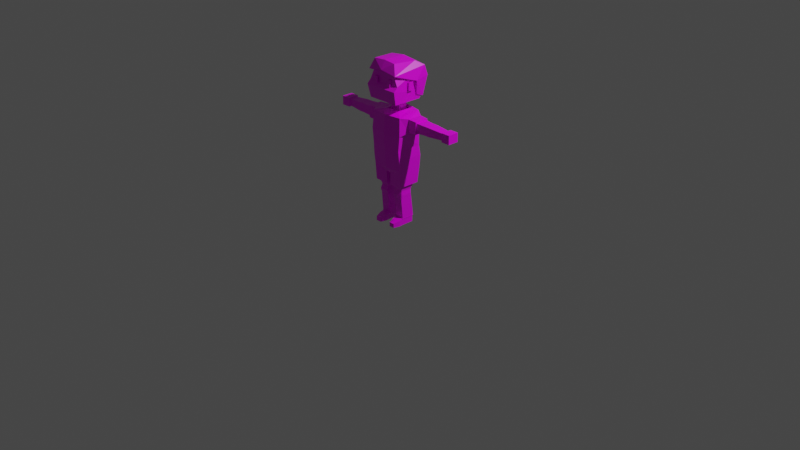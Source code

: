 # Source: low_poly_6.blend  (saved by Blender 2.92.15; exported with 4.5.12 LTS)
import bpy
from mathutils import Matrix  # noqa: F401  (used for matrix-valued properties, if any)

bpy.ops.wm.read_factory_settings(use_empty=True)
scene = bpy.context.scene
scene.name = 'Scene'

# ---- collections
col_collection = bpy.data.collections.new('Collection'); scene.collection.children.link(col_collection)

# ---- images (referenced by path relative to the original .blend; pixels are not part of the script)
import os
ASSET_DIR = os.environ.get("B2B_ASSET_DIR", "")  # directory of the original .blend (textures are referenced by path, not embedded)
HERE = os.path.dirname(os.path.abspath(__file__))  # packed textures are extracted next to this script under _unpacked/

def load_image(name, relpath, width, height, colorspace="sRGB"):
    """Load a texture the original file referenced (path relative to the .blend, or extracted next to this script)."""
    p = next((c for c in (os.path.join(HERE, relpath), os.path.join(ASSET_DIR, relpath)) if relpath and os.path.exists(c)), "")
    if p:
        img = bpy.data.images.load(p, check_existing=True)
        img.name = name
    else:  # same state as the original file: an image datablock whose file is absent (Cycles renders it pink)
        img = bpy.data.images.new(name, width, height)
        img.source = "FILE"
        img.filepath = "//" + (relpath or name)
    img.colorspace_settings.name = colorspace
    return img
img_imphenziapalette01_png = load_image('ImphenziaPalette01.png', 'ImphenziaPalette01.png', 1024, 1024, 'sRGB')

# ---- materials (node trees are filled in below, after node groups)
mat_material = bpy.data.materials.new('Material')
mat_material.alpha_threshold = 0.0
mat_material.use_transparent_shadow = False
mat_material.line_color = (0.0, 0.0, 0.0, 1.0)
mat_material_001 = bpy.data.materials.new('Material.001')
mat_material_001.alpha_threshold = 0.0
mat_material_001.use_transparent_shadow = False
mat_material_001.line_color = (0.0, 0.0, 0.0, 1.0)

# ---- material node trees
mat_material.use_nodes = True; mat_material.node_tree.nodes.clear()
_N = mat_material.node_tree.nodes; _L = mat_material.node_tree.links
n0 = _N.new('ShaderNodeOutputMaterial'); n0.name = 'Material Output'; n0.location = (300, 300)
n1 = _N.new('ShaderNodeBsdfPrincipled'); n1.name = 'Principled BSDF'; n1.location = (10, 300)
n1.distribution = 'GGX'
n1.subsurface_method = 'BURLEY'
n1.inputs[2].default_value = 0.4
n1.inputs[3].default_value = 1.45
n1.inputs[27].default_value = (0.0, 0.0, 0.0, 1.0)
n1.inputs[28].default_value = 1.0
_L.new(n1.outputs[0], n0.inputs[0])
n0.is_active_output = True
mat_material_001.use_nodes = True; mat_material_001.node_tree.nodes.clear()
_N = mat_material_001.node_tree.nodes; _L = mat_material_001.node_tree.links
n0 = _N.new('ShaderNodeOutputMaterial'); n0.name = 'Material Output'; n0.location = (300, 300)
n1 = _N.new('ShaderNodeBsdfPrincipled'); n1.name = 'Principled BSDF'; n1.location = (10, 300)
n1.distribution = 'GGX'
n1.subsurface_method = 'BURLEY'
n1.inputs[2].default_value = 0.4
n1.inputs[3].default_value = 1.45
n1.inputs[27].default_value = (0.0, 0.0, 0.0, 1.0)
n1.inputs[28].default_value = 1.0
n2 = _N.new('ShaderNodeTexImage'); n2.name = 'Image Texture'; n2.location = (-409, 148)
n2.image = img_imphenziapalette01_png
n2.interpolation = 'Closest'
_L.new(n1.outputs[0], n0.inputs[0])
_L.new(n2.outputs[0], n1.inputs[0])
n0.is_active_output = True

# ---- world
world_world = bpy.data.worlds.new('World'); scene.world = world_world
world_world.use_nodes = True; world_world.node_tree.nodes.clear()
_N = world_world.node_tree.nodes; _L = world_world.node_tree.links
n0 = _N.new('ShaderNodeOutputWorld'); n0.name = 'World Output'; n0.location = (300, 300)
n1 = _N.new('ShaderNodeBackground'); n1.name = 'Background'; n1.location = (10, 300)
n1.inputs[0].default_value = (0.05088, 0.05088, 0.05088, 1.0)
_L.new(n1.outputs[0], n0.inputs[0])
n0.is_active_output = True
world_world.color = (0.05088, 0.05088, 0.05088)
world_world.use_sun_shadow = False
world_world.sun_shadow_jitter_overblur = 0.0

# ---- cameras
cam_camera = bpy.data.cameras.new('Camera')
cam_camera.clip_end = 100.0
cam_camera.ortho_scale = 7.314

# ---- lights
light_light = bpy.data.lights.new('Light', 'POINT')
light_light.transmission_factor = 0.0
light_light.energy = 1000.0
light_light.shadow_soft_size = 0.1
light_light.shadow_maximum_resolution = 0.006
light_light.use_absolute_resolution = True

# ---- meshes
me_cube = bpy.data.meshes.new('Cube')
me_cube.from_pydata([], [], [])
_uv = me_cube.uv_layers.new(name='UVMap')
_uv.uv.foreach_set('vector', [])
me_cube.materials.append(mat_material)
me_cube.use_remesh_preserve_volume = False
me_cube.use_remesh_preserve_attributes = False
me_cube.use_mirror_vertex_groups = False
me_cube.update()
me_cube_001 = bpy.data.meshes.new('Cube.001')
me_cube_001.from_pydata([(0.1402, 0.04777, -0.03069), (0.05158, 0.04829, -0.03069), (0.05158, -0.08675, -0.03069), (0.1402, -0.08728, -0.03069), (0.1402, 0.04777, -0.03069), (0.05158, 0.04829, -0.03069), (0.05158, -0.08416, -0.03069), (0.1402, -0.08728, -0.03069), (0.1402, 0.04777, -0.1023), (0.05158, 0.04829, -0.1023), (0.05158, -0.08416, -0.1023), (0.1402, -0.08469, -0.1023), (0.1402, -0.08728, -0.03069), (0.05158, -0.08675, -0.03069), (0.1402, -0.08469, -0.1023), (0.05158, -0.08416, -0.1023), (0.1416, -0.1293, -0.04203), (0.04946, -0.1288, -0.04203), (0.1416, -0.1293, -0.1045), (0.04946, -0.1262, -0.1045), (0.1252, -0.1932, -0.06093), (0.06517, -0.1926, -0.06093), (0.1252, -0.1932, -0.1045), (0.06517, -0.1926, -0.1045), (0.4275, 0.04118, 1.027), (0.4275, -0.07274, 1.027), (0.4275, 0.04118, 0.9364), (0.4275, -0.07274, 0.9364), (0.4553, 0.04118, 1.027), (0.4553, -0.07274, 1.027), (0.4553, 0.04118, 0.9364), (0.4553, -0.07274, 0.9364), (0.4865, 0.04118, 1.027), (0.4865, -0.07274, 1.027), (0.4865, 0.04118, 0.9364), (0.4865, -0.07274, 0.9364), (0.6392, 0.02901, 1.017), (0.6392, -0.06057, 1.017), (0.6392, 0.02901, 0.9461), (0.6392, -0.06057, 0.9461), (0.6531, 0.04257, 1.028), (0.6531, -0.07413, 1.028), (0.6531, 0.04257, 0.9353), (0.6531, -0.07413, 0.9353), (0.7468, 0.04257, 1.028), (0.7468, -0.07413, 1.028), (0.7468, 0.04257, 0.9353), (0.7468, -0.07413, 0.9353), (0.0, 0.04727, 1.088), (0.04983, 0.04727, 1.088), (0.04983, -0.04703, 1.088), (0.0, -0.04703, 1.088), (0.0, 0.04767, 1.148), (0.05019, 0.04767, 1.148), (0.05019, -0.04879, 1.148), (0.0, -0.04879, 1.148), (0.0, 0.09813, 1.202), (0.1767, 0.09813, 1.202), (0.1734, -0.2091, 1.202), (0.0, -0.2091, 1.202), (0.0, 0.1478, 1.284), (0.1852, 0.1459, 1.285), (0.1852, -0.2395, 1.339), (0.0, -0.2395, 1.339), (0.0, 0.04048, 1.304), (0.0, 0.1478, 1.43), (0.1849, -0.1986, 1.381), (0.0, -0.1986, 1.381), (0.0, 0.04048, 1.438), (0.0, 0.115, 1.522), (0.185, 0.113, 1.518), (0.1209, -0.1978, 1.518), (0.0, -0.1978, 1.518), (0.0, 0.04048, 1.522), (0.0, 0.04377, 1.588), (0.1029, 0.04407, 1.59), (0.1029, -0.1275, 1.59), (0.0, -0.1252, 1.588), (0.1745, -0.01395, 1.32), (0.1745, -0.06837, 1.32), (0.1745, -0.01395, 1.402), (0.1745, -0.06715, 1.402), (0.2076, -0.01395, 1.32), (0.2076, -0.06837, 1.32), (0.2076, -0.06715, 1.402), (0.2076, -0.01395, 1.402), (0.1047, -0.2079, 1.365), (0.06807, -0.2079, 1.365), (0.1047, -0.2081, 1.433), (0.06807, -0.2081, 1.433), (0.1047, -0.205, 1.365), (0.06807, -0.205, 1.365), (0.1047, -0.2051, 1.433), (0.06807, -0.2051, 1.433), (0.1047, -0.2205, 1.365), (0.06807, -0.2205, 1.365), (0.1047, -0.2207, 1.433), (0.06807, -0.2207, 1.433), (0.1852, 0.1459, 1.426), (0.3252, -0.07961, 0.9309), (0.3252, -0.07961, 1.033), (0.3252, 0.04805, 1.033), (0.3252, 0.04805, 0.9309), (0.0, 0.1132, 1.094), (0.1625, 0.09966, 1.08), (0.1786, -0.1631, 1.063), (0.0, -0.1876, 1.063), (0.07927, -0.08476, 1.086), (0.1754, 0.1016, 0.8755), (0.1756, 0.09918, 0.7236), (0.1908, -0.1767, 0.8743), (0.175, -0.1762, 0.7248), (0.0, -0.2026, 0.8765), (0.0, -0.1954, 0.7243), (0.0, 0.115, 0.8787), (0.0, 0.1308, 0.7239), (0.229, 0.06568, 1.049), (0.2309, -0.09465, 1.05), (0.2311, 0.06618, 0.916), (0.2339, -0.09456, 0.9156), (0.3266, -0.09144, 1.045), (0.3266, 0.05988, 1.045), (0.0, 0.09077, 1.084), (0.07859, 0.08575, 1.086), (0.0, -0.08807, 1.086), (0.3266, -0.09144, 0.919), (0.3266, 0.05988, 0.919), (0.1735, 0.1121, 0.5047), (0.03107, 0.04875, 0.4456), (0.02573, -0.1452, 0.4573), (0.1739, -0.1579, 0.5058), (0.0, -0.1434, 0.4555), (0.0, 0.08593, 0.4549), (0.0, -0.1729, 0.505), (0.0, 0.1184, 0.5025), (0.1448, 0.05179, -0.03418), (0.04696, 0.05234, -0.03419), (0.04693, -0.09078, -0.03418), (0.1448, -0.09133, -0.03419), (0.0, 0.1204, 0.6125), (0.1781, 0.1175, 0.6135), (0.0, -0.1832, 0.6138), (0.1784, -0.1682, 0.6141), (0.02369, 0.05198, 0.3185), (0.1684, 0.089, 0.325), (0.1693, -0.1461, 0.326), (0.02561, -0.1397, 0.316), (0.1378, 0.02523, 0.2661), (0.05305, 0.02476, 0.2663), (0.05314, -0.09957, 0.2667), (0.1387, -0.1001, 0.2667), (0.04541, -0.1109, 0.3124), (0.1483, 0.05388, 0.3189), (0.1422, 0.0223, 0.2213), (0.04957, 0.02282, 0.2213), (0.05023, -0.1192, 0.2212), (0.1415, -0.1198, 0.2212), (0.1413, 0.02899, 0.1833), (0.05047, 0.02951, 0.1833), (0.05019, -0.1041, 0.1817), (0.1415, -0.1047, 0.1817), (0.1448, 0.05179, -0.03418), (0.04696, 0.05234, -0.03419), (0.04693, -0.09078, -0.03418), (0.1448, -0.09133, -0.03419), (0.04851, -0.08567, -0.02837), (0.1432, -0.0862, -0.02837), (0.1432, 0.05424, -0.02799), (0.04862, 0.05478, -0.028), (0.1489, -0.1155, 0.3197), (0.04402, 0.02722, 0.3143), (0.04937, 0.04713, 1.068), (0.07812, 0.08561, 1.066), (0.0, 0.04713, 1.068), (0.04937, -0.04717, 1.068), (0.0, -0.04717, 1.068), (0.0788, -0.08489, 1.066), (0.0, -0.08821, 1.065), (0.0, 0.09063, 1.064), (0.0, 0.1236, 1.238), (0.1767, 0.1269, 1.246), (0.0, 0.1478, 1.284), (0.1852, 0.09886, 1.285), (0.1804, 0.04659, 1.295), (0.0, 0.1478, 1.43), (0.1902, 0.03253, 1.416), (0.0, -0.1986, 1.521), (0.0, 0.115, 1.522), (0.185, 0.113, 1.518), (0.06026, -0.1978, 1.518), (0.0, -0.1978, 1.518), (0.0, 0.04377, 1.588), (0.1029, 0.04407, 1.59), (0.1029, -0.1275, 1.59), (0.0, -0.1252, 1.588), (0.1852, 0.1459, 1.426), (0.0, 0.1551, 1.22), (0.1551, 0.1244, 1.238), (0.0, 0.1722, 1.275), (0.1858, 0.1345, 1.225), (0.1927, 0.04641, 1.258), (0.0, 0.1687, 1.541), (0.2097, 0.133, 1.537), (0.2234, 0.02014, 1.407), (0.0, -0.1626, 1.466), (0.1776, -0.2213, 1.488), (0.0, 0.2068, 1.436), (0.0, -0.2315, 1.518), (0.1338, -0.1877, 1.596), (0.2099, 0.1725, 1.431), (0.0, 0.05769, 1.603), (0.1582, 0.05512, 1.583), (0.0, -0.186, 1.607)], [], [(99, 100, 120, 125), (0, 3, 7, 4), (7, 6, 13, 12), (2, 1, 5, 6), (3, 2, 6, 7), (1, 0, 4, 5), (9, 8, 11, 10), (5, 4, 8, 9), (4, 7, 11, 8), (6, 5, 9, 10), (14, 12, 16, 18), (11, 7, 12, 14), (6, 10, 15, 13), (10, 11, 14, 15), (17, 19, 23, 21), (15, 14, 18, 19), (13, 15, 19, 17), (12, 13, 17, 16), (20, 21, 23, 22), (16, 17, 21, 20), (18, 16, 20, 22), (19, 18, 22, 23), (1, 2, 137, 136), (100, 99, 27, 25), (124, 107, 176, 177), (100, 101, 121, 120), (27, 26, 30, 31), (101, 100, 25, 24), (99, 102, 26, 27), (102, 101, 24, 26), (29, 31, 35, 33), (26, 24, 28, 30), (25, 27, 31, 29), (24, 25, 29, 28), (33, 35, 39, 37), (28, 29, 33, 32), (31, 30, 34, 35), (30, 28, 32, 34), (39, 38, 42, 43), (32, 33, 37, 36), (35, 34, 38, 39), (34, 32, 36, 38), (41, 43, 47, 45), (38, 36, 40, 42), (37, 39, 43, 41), (36, 37, 41, 40), (46, 44, 45, 47), (40, 41, 45, 44), (43, 42, 46, 47), (42, 40, 44, 46), (50, 49, 53, 54), (48, 49, 171, 173), (102, 99, 125, 126), (54, 53, 57, 58), (51, 50, 54, 55), (49, 48, 52, 53), (55, 54, 58, 59), (53, 52, 56, 57), (0, 1, 136, 135), (3, 0, 135, 138), (58, 57, 61, 62), (63, 62, 66, 67), (59, 58, 62, 63), (57, 56, 60, 61), (56, 52, 64, 60), (67, 66, 71, 72), (61, 98, 66, 62), (60, 64, 68, 65), (72, 71, 76, 77), (65, 68, 73, 69), (74, 77, 76, 75), (71, 70, 75, 76), (70, 69, 74, 75), (79, 81, 80, 78), (83, 82, 85, 84), (80, 81, 84, 85), (79, 78, 82, 83), (78, 80, 85, 82), (81, 79, 83, 84), (86, 87, 95, 94), (91, 90, 92, 93), (87, 86, 90, 91), (89, 87, 91, 93), (86, 88, 92, 90), (88, 89, 93, 92), (95, 97, 96, 94), (87, 89, 97, 95), (88, 86, 94, 96), (89, 88, 96, 97), (65, 69, 70, 98), (98, 61, 60, 65), (66, 98, 70, 71), (2, 3, 138, 137), (101, 102, 126, 121), (50, 51, 175, 174), (114, 103, 104, 108), (104, 105, 117, 116), (110, 105, 106, 112), (104, 103, 122, 123), (111, 110, 112, 113), (109, 108, 110, 111), (115, 114, 108, 109), (105, 110, 119, 117), (108, 104, 116, 118), (110, 108, 118, 119), (106, 105, 107, 124), (105, 104, 123, 107), (118, 116, 121, 126), (119, 118, 126, 125), (116, 117, 120, 121), (117, 119, 125, 120), (132, 128, 129, 131), (132, 134, 127, 128), (129, 130, 133, 131), (135, 136, 162, 161), (145, 146, 151, 169), (137, 138, 164, 163), (143, 144, 152, 170), (144, 145, 169, 152), (136, 137, 163, 162), (146, 143, 170, 151), (142, 130, 127, 140), (140, 127, 134, 139), (138, 135, 161, 164), (130, 142, 141, 133), (130, 145, 144, 127), (129, 146, 145, 130), (128, 143, 146, 129), (127, 144, 143, 128), (113, 141, 142, 111), (169, 150, 147, 152), (151, 149, 150, 169), (170, 148, 149, 151), (147, 150, 156, 153), (156, 155, 159, 160), (149, 148, 154, 155), (150, 149, 155, 156), (148, 147, 153, 154), (166, 165, 163, 164), (154, 153, 157, 158), (153, 156, 160, 157), (155, 154, 158, 159), (168, 167, 161, 162), (167, 166, 164, 161), (165, 168, 162, 163), (159, 158, 168, 165), (157, 160, 166, 167), (158, 157, 167, 168), (160, 159, 165, 166), (152, 147, 148, 170), (109, 111, 142, 140), (115, 109, 140, 139), (171, 174, 176, 172), (173, 171, 172, 178), (174, 175, 177, 176), (123, 122, 178, 172), (49, 50, 174, 171), (107, 123, 172, 176), (180, 182, 181, 179), (186, 190, 189, 185), (182, 183, 185, 195), (190, 194, 193, 189), (191, 192, 193, 194), (189, 193, 192, 188), (188, 192, 191, 187), (184, 195, 188, 187), (195, 184, 181, 182), (185, 189, 188, 195), (197, 196, 198, 199), (204, 203, 205, 207), (199, 209, 203, 200), (207, 205, 208, 212), (210, 212, 208, 211), (205, 202, 211, 208), (202, 201, 210, 211), (206, 201, 202, 209), (209, 199, 198, 206), (203, 209, 202, 205), (185, 183, 200, 203), (183, 182, 199, 200), (186, 185, 203, 204), (180, 179, 196, 197), (182, 180, 197, 199)])
_uv = me_cube_001.uv_layers.new(name='UVMap')
_uv.uv.foreach_set('vector', [0.04365, 0.9381, 0.04365, 0.9381, 0.04365, 0.9381, 0.04365, 0.9381, 0.1992, 0.4274, 0.1992, 0.4274, 0.1992, 0.4274, 0.1992, 0.4274, 0.1992, 0.4274, 0.1992, 0.4274, 0.1992, 0.4274, 0.1992, 0.4274, 0.1992, 0.4274, 0.1992, 0.4274, 0.1992, 0.4274, 0.1992, 0.4274, 0.1992, 0.4274, 0.1992, 0.4274, 0.1992, 0.4274, 0.1992, 0.4274, 0.1992, 0.4274, 0.1992, 0.4274, 0.1992, 0.4274, 0.1992, 0.4274, 0.9076, 0.9944, 0.9076, 0.9944, 0.9076, 0.9944, 0.9076, 0.9944, 0.9076, 0.9944, 0.9076, 0.9944, 0.9076, 0.9944, 0.9076, 0.9944, 0.9076, 0.9944, 0.9076, 0.9944, 0.9076, 0.9944, 0.9076, 0.9944, 0.9076, 0.9944, 0.9076, 0.9944, 0.9076, 0.9944, 0.9076, 0.9944, 0.9076, 0.9944, 0.9076, 0.9944, 0.9076, 0.9944, 0.9076, 0.9944, 0.9076, 0.9944, 0.9076, 0.9944, 0.9076, 0.9944, 0.9076, 0.9944, 0.9076, 0.9944, 0.9076, 0.9944, 0.9076, 0.9944, 0.9076, 0.9944, 0.9076, 0.9944, 0.9076, 0.9944, 0.9076, 0.9944, 0.9076, 0.9944, 0.9076, 0.9944, 0.9076, 0.9944, 0.9076, 0.9944, 0.9076, 0.9944, 0.9076, 0.9944, 0.9076, 0.9944, 0.9076, 0.9944, 0.9076, 0.9944, 0.9076, 0.9944, 0.9076, 0.9944, 0.9076, 0.9944, 0.9076, 0.9944, 0.9076, 0.9944, 0.9076, 0.9944, 0.9076, 0.9944, 0.9076, 0.9944, 0.9936, 0.9202, 0.9936, 0.9202, 0.9936, 0.9202, 0.9936, 0.9202, 0.9936, 0.9202, 0.9936, 0.9202, 0.9936, 0.9202, 0.9936, 0.9202, 0.9076, 0.9944, 0.9076, 0.9944, 0.9076, 0.9944, 0.9076, 0.9944, 0.9076, 0.9944, 0.9076, 0.9944, 0.9076, 0.9944, 0.9076, 0.9944, 0.1992, 0.4274, 0.1992, 0.4274, 0.1992, 0.4274, 0.1992, 0.4274, 0.1653, 0.4613, 0.1653, 0.4613, 0.1653, 0.4613, 0.1653, 0.4613, 0.04365, 0.9381, 0.04365, 0.9381, 0.04365, 0.9381, 0.04365, 0.9381, 0.04365, 0.9381, 0.04365, 0.9381, 0.04365, 0.9381, 0.04365, 0.9381, 0.1898, 0.4391, 0.1898, 0.4391, 0.1898, 0.4391, 0.1898, 0.4391, 0.1653, 0.4613, 0.1653, 0.4613, 0.1653, 0.4613, 0.1653, 0.4613, 0.1653, 0.4613, 0.1653, 0.4613, 0.1653, 0.4613, 0.1653, 0.4613, 0.1653, 0.4613, 0.1653, 0.4613, 0.1653, 0.4613, 0.1653, 0.4613, 0.1898, 0.4391, 0.1898, 0.4391, 0.1898, 0.4391, 0.1898, 0.4391, 0.1898, 0.4391, 0.1898, 0.4391, 0.1898, 0.4391, 0.1898, 0.4391, 0.1898, 0.4391, 0.1898, 0.4391, 0.1898, 0.4391, 0.1898, 0.4391, 0.1898, 0.4391, 0.1898, 0.4391, 0.1898, 0.4391, 0.1898, 0.4391, 0.1898, 0.4391, 0.1898, 0.4391, 0.1898, 0.4391, 0.1898, 0.4391, 0.1898, 0.4391, 0.1898, 0.4391, 0.1898, 0.4391, 0.1898, 0.4391, 0.1898, 0.4391, 0.1898, 0.4391, 0.1898, 0.4391, 0.1898, 0.4391, 0.1898, 0.4391, 0.1898, 0.4391, 0.1898, 0.4391, 0.1898, 0.4391, 0.2213, 0.4461, 0.2213, 0.4461, 0.2213, 0.4461, 0.2213, 0.4461, 0.1898, 0.4391, 0.1898, 0.4391, 0.1898, 0.4391, 0.1898, 0.4391, 0.1898, 0.4391, 0.1898, 0.4391, 0.1898, 0.4391, 0.1898, 0.4391, 0.1898, 0.4391, 0.1898, 0.4391, 0.1898, 0.4391, 0.1898, 0.4391, 0.2213, 0.4461, 0.2213, 0.4461, 0.2213, 0.4461, 0.2213, 0.4461, 0.2213, 0.4461, 0.2213, 0.4461, 0.2213, 0.4461, 0.2213, 0.4461, 0.2213, 0.4461, 0.2213, 0.4461, 0.2213, 0.4461, 0.2213, 0.4461, 0.2213, 0.4461, 0.2213, 0.4461, 0.2213, 0.4461, 0.2213, 0.4461, 0.2213, 0.4461, 0.2213, 0.4461, 0.2213, 0.4461, 0.2213, 0.4461, 0.2213, 0.4461, 0.2213, 0.4461, 0.2213, 0.4461, 0.2213, 0.4461, 0.2213, 0.4461, 0.2213, 0.4461, 0.2213, 0.4461, 0.2213, 0.4461, 0.2213, 0.4461, 0.2213, 0.4461, 0.2213, 0.4461, 0.2213, 0.4461, 0.1878, 0.4503, 0.1878, 0.4503, 0.1878, 0.4503, 0.1878, 0.4503, 0.1878, 0.4503, 0.1878, 0.4503, 0.1878, 0.4503, 0.1878, 0.4503, 0.04365, 0.9381, 0.04365, 0.9381, 0.04365, 0.9381, 0.04365, 0.9381, 0.1878, 0.4503, 0.1878, 0.4503, 0.1878, 0.4503, 0.1878, 0.4503, 0.1878, 0.4503, 0.1878, 0.4503, 0.1878, 0.4503, 0.1878, 0.4503, 0.1878, 0.4503, 0.1878, 0.4503, 0.1878, 0.4503, 0.1878, 0.4503, 0.1878, 0.4503, 0.1878, 0.4503, 0.1878, 0.4503, 0.1878, 0.4503, 0.1878, 0.4503, 0.1878, 0.4503, 0.1878, 0.4503, 0.1878, 0.4503, 0.1992, 0.4274, 0.1992, 0.4274, 0.1992, 0.4274, 0.1992, 0.4274, 0.1992, 0.4274, 0.1992, 0.4274, 0.1992, 0.4274, 0.1992, 0.4274, 0.1878, 0.4503, 0.1878, 0.4503, 0.1878, 0.4503, 0.1878, 0.4503, 0.1878, 0.4503, 0.1878, 0.4503, 0.1878, 0.4503, 0.1878, 0.4503, 0.1878, 0.4503, 0.1878, 0.4503, 0.1878, 0.4503, 0.1878, 0.4503, 0.1878, 0.4503, 0.1878, 0.4503, 0.1878, 0.4503, 0.1878, 0.4503, 0.1878, 0.4503, 0.1878, 0.4503, 0.1878, 0.4503, 0.1878, 0.4503, 0.1878, 0.4503, 0.1878, 0.4503, 0.1878, 0.4503, 0.1878, 0.4503, 0.1878, 0.4503, 0.1878, 0.4503, 0.1878, 0.4503, 0.1878, 0.4503, 0.1878, 0.4503, 0.1878, 0.4503, 0.1878, 0.4503, 0.1878, 0.4503, 0.1878, 0.4503, 0.1878, 0.4503, 0.1878, 0.4503, 0.1878, 0.4503, 0.1878, 0.4503, 0.1878, 0.4503, 0.1878, 0.4503, 0.1878, 0.4503, 0.1878, 0.4503, 0.1878, 0.4503, 0.1878, 0.4503, 0.1878, 0.4503, 0.1878, 0.4503, 0.1878, 0.4503, 0.1878, 0.4503, 0.1878, 0.4503, 0.1878, 0.4503, 0.1878, 0.4503, 0.1878, 0.4503, 0.1878, 0.4503, 0.1878, 0.4503, 0.1878, 0.4503, 0.1878, 0.4503, 0.1878, 0.4503, 0.1878, 0.4503, 0.1878, 0.4503, 0.1878, 0.4503, 0.1878, 0.4503, 0.1878, 0.4503, 0.1878, 0.4503, 0.1878, 0.4503, 0.1878, 0.4503, 0.1878, 0.4503, 0.1878, 0.4503, 0.1878, 0.4503, 0.1878, 0.4503, 0.1878, 0.4503, 0.1878, 0.4503, 0.1878, 0.4503, 0.1878, 0.4503, 0.1878, 0.4503, 0.1878, 0.4503, 0.1878, 0.4503, 0.1878, 0.4503, 0.1878, 0.4503, 0.1878, 0.4503, 0.1878, 0.4503, 0.1878, 0.4503, 0.9408, 0.9326, 0.9408, 0.9326, 0.9408, 0.9326, 0.9408, 0.9326, 0.1878, 0.4503, 0.1878, 0.4503, 0.1878, 0.4503, 0.1878, 0.4503, 0.9408, 0.9326, 0.9408, 0.9326, 0.9408, 0.9326, 0.9408, 0.9326, 0.9408, 0.9326, 0.9408, 0.9326, 0.9408, 0.9326, 0.9408, 0.9326, 0.1878, 0.4503, 0.1878, 0.4503, 0.1878, 0.4503, 0.1878, 0.4503, 0.9408, 0.9326, 0.9408, 0.9326, 0.9408, 0.9326, 0.9408, 0.9326, 0.9408, 0.9326, 0.9408, 0.9326, 0.9408, 0.9326, 0.9408, 0.9326, 0.9408, 0.9326, 0.9408, 0.9326, 0.9408, 0.9326, 0.9408, 0.9326, 0.9605, 0.908, 0.9605, 0.908, 0.9605, 0.908, 0.9605, 0.908, 0.1878, 0.4503, 0.1878, 0.4503, 0.1878, 0.4503, 0.1878, 0.4503, 0.1878, 0.4503, 0.1878, 0.4503, 0.1878, 0.4503, 0.1878, 0.4503, 0.1878, 0.4503, 0.1878, 0.4503, 0.1878, 0.4503, 0.1878, 0.4503, 0.1992, 0.4274, 0.1992, 0.4274, 0.1992, 0.4274, 0.1992, 0.4274, 0.04365, 0.9381, 0.04365, 0.9381, 0.04365, 0.9381, 0.04365, 0.9381, 0.1878, 0.4503, 0.1878, 0.4503, 0.1878, 0.4503, 0.1878, 0.4503, 0.04365, 0.9381, 0.04365, 0.9381, 0.04365, 0.9381, 0.04365, 0.9381, 0.04365, 0.9381, 0.04365, 0.9381, 0.04365, 0.9381, 0.04365, 0.9381, 0.04365, 0.9381, 0.04365, 0.9381, 0.04365, 0.9381, 0.04365, 0.9381, 0.04365, 0.9381, 0.04365, 0.9381, 0.04365, 0.9381, 0.04365, 0.9381, 0.04365, 0.9381, 0.04365, 0.9381, 0.04365, 0.9381, 0.04365, 0.9381, 0.04365, 0.9381, 0.04365, 0.9381, 0.04365, 0.9381, 0.04365, 0.9381, 0.04365, 0.9381, 0.04365, 0.9381, 0.04365, 0.9381, 0.04365, 0.9381, 0.04365, 0.9381, 0.04365, 0.9381, 0.04365, 0.9381, 0.04365, 0.9381, 0.04365, 0.9381, 0.04365, 0.9381, 0.04365, 0.9381, 0.04365, 0.9381, 0.04365, 0.9381, 0.04365, 0.9381, 0.04365, 0.9381, 0.04365, 0.9381, 0.04365, 0.9381, 0.04365, 0.9381, 0.04365, 0.9381, 0.04365, 0.9381, 0.04365, 0.9381, 0.04365, 0.9381, 0.04365, 0.9381, 0.04365, 0.9381, 0.04365, 0.9381, 0.04365, 0.9381, 0.04365, 0.9381, 0.04365, 0.9381, 0.04365, 0.9381, 0.04365, 0.9381, 0.04365, 0.9381, 0.04365, 0.9381, 0.04365, 0.9381, 0.04365, 0.9381, 0.04365, 0.9381, 0.04365, 0.9381, 0.04365, 0.9381, 0.04365, 0.9381, 0.04365, 0.9381, 0.04365, 0.9381, 0.2085, 0.166, 0.2085, 0.166, 0.2085, 0.166, 0.2085, 0.166, 0.2085, 0.166, 0.2085, 0.166, 0.2085, 0.166, 0.2085, 0.166, 0.2085, 0.166, 0.2085, 0.166, 0.2085, 0.166, 0.2085, 0.166, 0.1992, 0.4274, 0.1992, 0.4274, 0.1992, 0.4274, 0.1992, 0.4274, 0.2085, 0.166, 0.2085, 0.166, 0.2085, 0.166, 0.2085, 0.166, 0.1992, 0.4274, 0.1992, 0.4274, 0.1992, 0.4274, 0.1992, 0.4274, 0.2085, 0.166, 0.2085, 0.166, 0.2085, 0.166, 0.2085, 0.166, 0.2085, 0.166, 0.2085, 0.166, 0.2085, 0.166, 0.2085, 0.166, 0.1992, 0.4274, 0.1992, 0.4274, 0.1992, 0.4274, 0.1992, 0.4274, 0.2085, 0.166, 0.2085, 0.166, 0.2085, 0.166, 0.2085, 0.166, 0.2085, 0.166, 0.2085, 0.166, 0.2085, 0.166, 0.2085, 0.166, 0.2085, 0.166, 0.2085, 0.166, 0.2085, 0.166, 0.2085, 0.166, 0.1992, 0.4274, 0.1992, 0.4274, 0.1992, 0.4274, 0.1992, 0.4274, 0.2085, 0.166, 0.2085, 0.166, 0.2085, 0.166, 0.2085, 0.166, 0.2085, 0.166, 0.2085, 0.166, 0.2085, 0.166, 0.2085, 0.166, 0.2085, 0.166, 0.2085, 0.166, 0.2085, 0.166, 0.2085, 0.166, 0.2085, 0.166, 0.2085, 0.166, 0.2085, 0.166, 0.2085, 0.166, 0.2085, 0.166, 0.2085, 0.166, 0.2085, 0.166, 0.2085, 0.166, 0.03748, 0.9901, 0.03748, 0.9901, 0.03748, 0.9901, 0.03748, 0.9901, 0.2183, 0.4465, 0.2183, 0.4465, 0.2183, 0.4465, 0.2183, 0.4465, 0.2183, 0.4465, 0.2183, 0.4465, 0.2183, 0.4465, 0.2183, 0.4465, 0.2183, 0.4465, 0.2183, 0.4465, 0.2183, 0.4465, 0.2183, 0.4465, 0.2183, 0.4465, 0.2183, 0.4465, 0.2183, 0.4465, 0.2183, 0.4465, 0.2183, 0.4465, 0.2183, 0.4465, 0.2183, 0.4465, 0.2183, 0.4465, 0.2183, 0.4465, 0.2183, 0.4465, 0.2183, 0.4465, 0.2183, 0.4465, 0.2183, 0.4465, 0.2183, 0.4465, 0.2183, 0.4465, 0.2183, 0.4465, 0.2183, 0.4465, 0.2183, 0.4465, 0.2183, 0.4465, 0.2183, 0.4465, 0.1992, 0.4274, 0.1992, 0.4274, 0.1992, 0.4274, 0.1992, 0.4274, 0.2183, 0.4465, 0.2183, 0.4465, 0.2183, 0.4465, 0.2183, 0.4465, 0.2183, 0.4465, 0.2183, 0.4465, 0.2183, 0.4465, 0.2183, 0.4465, 0.2183, 0.4465, 0.2183, 0.4465, 0.2183, 0.4465, 0.2183, 0.4465, 0.1992, 0.4274, 0.1992, 0.4274, 0.1992, 0.4274, 0.1992, 0.4274, 0.1992, 0.4274, 0.1992, 0.4274, 0.1992, 0.4274, 0.1992, 0.4274, 0.1992, 0.4274, 0.1992, 0.4274, 0.1992, 0.4274, 0.1992, 0.4274, 0.2183, 0.4465, 0.2183, 0.4465, 0.2183, 0.4465, 0.2183, 0.4465, 0.2183, 0.4465, 0.2183, 0.4465, 0.2183, 0.4465, 0.2183, 0.4465, 0.2183, 0.4465, 0.2183, 0.4465, 0.2183, 0.4465, 0.2183, 0.4465, 0.2183, 0.4465, 0.2183, 0.4465, 0.2183, 0.4465, 0.2183, 0.4465, 0.2183, 0.4465, 0.2183, 0.4465, 0.2183, 0.4465, 0.2183, 0.4465, 0.03748, 0.9901, 0.03748, 0.9901, 0.03748, 0.9901, 0.03748, 0.9901, 0.03748, 0.9901, 0.03748, 0.9901, 0.03748, 0.9901, 0.03748, 0.9901, 0.2011, 0.4361, 0.2011, 0.4361, 0.2011, 0.4361, 0.2011, 0.4361, 0.2011, 0.4361, 0.2011, 0.4361, 0.2011, 0.4361, 0.2011, 0.4361, 0.2011, 0.4361, 0.2011, 0.4361, 0.2011, 0.4361, 0.2011, 0.4361, 0.04365, 0.9381, 0.04365, 0.9381, 0.04365, 0.9381, 0.04365, 0.9381, 0.1878, 0.4503, 0.1878, 0.4503, 0.1878, 0.4503, 0.1878, 0.4503, 0.04365, 0.9381, 0.04365, 0.9381, 0.04365, 0.9381, 0.04365, 0.9381, 0.1878, 0.4503, 0.1878, 0.4503, 0.1878, 0.4503, 0.1878, 0.4503, 0.1878, 0.4503, 0.1878, 0.4503, 0.1878, 0.4503, 0.1878, 0.4503, 0.1878, 0.4503, 0.1878, 0.4503, 0.1878, 0.4503, 0.1878, 0.4503, 0.1878, 0.4503, 0.1878, 0.4503, 0.1878, 0.4503, 0.1878, 0.4503, 0.1878, 0.4503, 0.1878, 0.4503, 0.1878, 0.4503, 0.1878, 0.4503, 0.1878, 0.4503, 0.1878, 0.4503, 0.1878, 0.4503, 0.1878, 0.4503, 0.1878, 0.4503, 0.1878, 0.4503, 0.1878, 0.4503, 0.1878, 0.4503, 0.1878, 0.4503, 0.1878, 0.4503, 0.1878, 0.4503, 0.1878, 0.4503, 0.1878, 0.4503, 0.1878, 0.4503, 0.1878, 0.4503, 0.1878, 0.4503, 0.1878, 0.4503, 0.1878, 0.4503, 0.1878, 0.4503, 0.1878, 0.4503, 0.9162, 0.908, 0.9162, 0.908, 0.9162, 0.908, 0.9162, 0.908, 0.9162, 0.908, 0.9162, 0.908, 0.9162, 0.908, 0.9162, 0.908, 0.9162, 0.908, 0.9162, 0.908, 0.9162, 0.908, 0.9162, 0.908, 0.9162, 0.908, 0.9162, 0.908, 0.9162, 0.908, 0.9162, 0.908, 0.9162, 0.908, 0.9162, 0.908, 0.9162, 0.908, 0.9162, 0.908, 0.9162, 0.908, 0.9162, 0.908, 0.9162, 0.908, 0.9162, 0.908, 0.9162, 0.908, 0.9162, 0.908, 0.9162, 0.908, 0.9162, 0.908, 0.9162, 0.908, 0.9162, 0.908, 0.9162, 0.908, 0.9162, 0.908, 0.9162, 0.908, 0.9162, 0.908, 0.9162, 0.908, 0.9162, 0.908, 0.9162, 0.908, 0.9162, 0.908, 0.9162, 0.908, 0.9162, 0.908, 0.9162, 0.908, 0.9162, 0.908, 0.9162, 0.908, 0.9162, 0.908, 0.9162, 0.908, 0.9162, 0.908, 0.9162, 0.908, 0.9162, 0.908, 0.9162, 0.908, 0.9162, 0.908, 0.9162, 0.908, 0.9162, 0.908, 0.9162, 0.908, 0.9162, 0.908, 0.9162, 0.908, 0.9162, 0.908, 0.9162, 0.908, 0.9162, 0.908, 0.9162, 0.908, 0.9162, 0.908])
me_cube_001.materials.append(mat_material_001)
me_cube_001.use_remesh_preserve_volume = False
me_cube_001.use_remesh_preserve_attributes = False
me_cube_001.use_mirror_vertex_groups = False
me_cube_001.update()
arm_armature_001 = bpy.data.armatures.new('Armature.001')  # bones are not reproduced

# ---- objects
ob_cube = bpy.data.objects.new('Cube', me_cube)
ob_light = bpy.data.objects.new('Light', light_light)
ob_camera = bpy.data.objects.new('Camera', cam_camera)
ob_cube_001 = bpy.data.objects.new('Cube.001', me_cube_001)
ob_armature = bpy.data.objects.new('Armature', arm_armature_001)

# ---- transforms, parenting, visibility, modifiers, constraints
ob_cube.location = (0.0, 0.0, 0.0)
ob_cube.lock_rotations_4d = False
ob_cube.empty_display_type = 'ARROWS'
ob_cube.lineart.crease_threshold = 0.0
_m = ob_cube.modifiers.new('Mirror', 'MIRROR')
ob_light.location = (4.076, 1.005, 5.904)
ob_light.rotation_euler = (0.6503, 0.05522, 1.866)
ob_light.lock_rotations_4d = False
ob_light.empty_display_type = 'ARROWS'
ob_light.color = (0.0, 0.0, 0.0, 0.0)
ob_light.lineart.crease_threshold = 0.0
ob_camera.location = (7.359, -6.926, 4.958)
ob_camera.rotation_euler = (1.109, 0.0, 0.8149)
ob_camera.lock_rotations_4d = False
ob_camera.empty_display_type = 'ARROWS'
ob_camera.color = (0.0, 0.0, 0.0, 0.0)
ob_camera.display_type = 'WIRE'
ob_camera.lineart.crease_threshold = 0.0
ob_cube_001.parent = ob_armature
ob_cube_001.matrix_parent_inverse = Matrix(((1.0, -0.0, 0.0, -0.0), (-0.0, 1.0, -0.0, 0.0), (0.0, -0.0, 1.0, -0.5624), (-0.0, 0.0, -0.0, 1.0)))
ob_cube_001.location = (0.0, 0.0, 0.1114)
ob_cube_001.lock_rotations_4d = False
ob_cube_001.empty_display_type = 'ARROWS'
ob_cube_001.lineart.crease_threshold = 0.0
_vg = ob_cube_001.vertex_groups.new(name='root')
for _i, _w in zip([24, 25, 29, 33, 34, 38, 42, 47, 109, 110, 111, 113, 114, 115, 116, 117, 127, 128, 129, 130, 131, 132, 133, 134, 139, 140, 141, 142, 143, 144, 145, 146, 149, 151, 152, 169, 170], [0.0, 0.0, 0.0, 0.0, 0.0, 0.0, 0.0, 0.0, 0.01881, 0.0, 0.01495, 0.05949, 0.0, 0.02353, 0.0, 0.0, 0.151, 0.1796, 0.002744, 0.08807, 0.1422, 0.151, 0.06811, 0.2311, 0.2059, 0.1182, 0.1075, 0.07861, 0.08978, 0.0755, 0.04403, 0.002631, 0.002517, 0.002631, 0.0755, 0.04403, 0.08978]): _vg.add([_i], _w, 'REPLACE')
_vg = ob_cube_001.vertex_groups.new(name='spine1')
for _i, _w in zip([26, 27, 28, 30, 31, 32, 34, 35, 38, 42, 46, 49, 99, 100, 102, 103, 104, 106, 108, 109, 110, 111, 112, 113, 114, 115, 116, 118, 119, 120, 123, 125, 126, 127, 128, 129, 130, 131, 132, 133, 134, 139, 140, 141, 142, 143, 144, 145, 146, 151, 152, 169, 170, 171, 172], [0.007214, 0.1399, 0.0, 0.007769, 0.1366, 0.0, 0.00731, 0.1598, 9.773e-06, 7.354e-05, 0.0006561, 0.0, 0.0468, 0.0003833, 0.006115, 0.0, 0.0, 0.04944, 0.02476, 0.1713, 0.1641, 0.2901, 0.1751, 0.6154, 0.07531, 0.27, 0.0, 0.005015, 0.02884, 0.00014, 0.0, 0.05654, 0.006115, 0.1173, 0.05828, 0.08835, 0.008564, 0.08866, 0.05161, 0.2738, 0.1038, 0.1475, 0.1385, 0.3441, 0.1642, 0.02914, 0.05864, 0.004282, 0.04417, 0.04417, 0.05864, 0.004282, 0.02914, 0.0, 0.0]): _vg.add([_i], _w, 'REPLACE')
_vg = ob_cube_001.vertex_groups.new(name='spine2')
for _i, _w in zip([24, 26, 30, 45, 47, 48, 49, 50, 51, 52, 53, 55, 56, 57, 60, 101, 102, 103, 104, 105, 106, 107, 108, 109, 110, 111, 112, 113, 114, 115, 116, 118, 121, 122, 123, 124, 126, 127, 128, 131, 132, 133, 134, 139, 141, 147, 148, 153, 154, 157, 158, 171, 172, 173, 174, 175, 176, 177, 178, 179, 180, 181, 196, 197, 198], [7.673e-05, 0.008714, 0.0007707, 0.0, 0.0, 0.184, 0.0206, 0.09121, 0.6227, 0.04454, 0.003666, 0.05368, 6.133e-05, 0.0007527, 0.0, 0.007244, 0.04352, 0.1438, 0.01858, 0.07482, 0.5609, 0.09121, 0.03618, 0.01233, 0.06444, 0.0366, 0.5405, 0.1466, 0.2266, 0.1043, 0.01441, 0.07833, 0.007244, 0.184, 0.0206, 0.6227, 0.04352, 0.0, 0.0, 0.0, 0.0, 0.0, 0.0, 0.003322, 0.02879, 0.0, 0.0, 0.0, 0.0, 0.0, 0.0, 0.0206, 0.0206, 0.184, 0.09121, 0.6227, 0.09121, 0.6227, 0.184, 6.133e-05, 0.0007527, 0.0, 6.133e-05, 0.0007527, 0.0]): _vg.add([_i], _w, 'REPLACE')
_vg = ob_cube_001.vertex_groups.new(name='head')
for _i, _w in zip([48, 49, 50, 51, 52, 53, 54, 55, 56, 57, 58, 59, 60, 61, 62, 63, 64, 65, 66, 67, 68, 69, 70, 71, 72, 73, 74, 75, 76, 77, 78, 79, 80, 81, 82, 83, 84, 85, 86, 87, 88, 89, 90, 91, 92, 93, 94, 95, 96, 97, 98, 103, 107, 122, 123, 124, 171, 172, 173, 174, 175, 176, 177, 178, 179, 180, 181, 182, 183, 184, 185, 186, 187, 188, 189, 190, 191, 192, 193, 194, 195, 196, 197, 198, 199, 200, 201, 202, 203, 204, 205, 206, 207, 208, 209, 210, 211, 212], [0.1239, 0.08699, 0.07761, 0.1272, 0.8743, 0.8776, 0.904, 0.9029, 0.9592, 0.9655, 0.9737, 0.967, 0.9892, 0.9844, 0.9882, 0.9859, 1.0, 0.9975, 0.9916, 0.9908, 0.9997, 0.9992, 0.9973, 0.996, 0.9959, 0.9997, 0.9998, 0.9991, 0.998, 0.9983, 1.0, 1.0, 1.0, 1.0, 1.0, 1.0, 1.0, 1.0, 1.0, 1.0, 1.0, 1.0, 1.0, 1.0, 1.0, 1.0, 1.0, 1.0, 1.0, 1.0, 0.9945, 0.04602, 0.07761, 0.1239, 0.08699, 0.1272, 0.08699, 0.08699, 0.1239, 0.07761, 0.1272, 0.07761, 0.1272, 0.1239, 0.9592, 0.9655, 0.9892, 0.9844, 0.9882, 0.9975, 0.9916, 0.9908, 0.9992, 0.9973, 0.996, 0.9959, 0.9998, 0.9991, 0.998, 0.9983, 0.9945, 0.9592, 0.9655, 0.9892, 0.9844, 0.9882, 0.9992, 0.9973, 0.9916, 0.9908, 0.996, 0.9975, 0.9959, 0.998, 0.9945, 0.9998, 0.9991, 0.9983]): _vg.add([_i], _w, 'REPLACE')
_vg = ob_cube_001.vertex_groups.new(name='shoulder.L')
for _i, _w in zip([26, 27, 48, 49, 50, 51, 52, 53, 54, 55, 57, 99, 100, 101, 102, 103, 104, 105, 106, 107, 108, 109, 110, 111, 112, 113, 114, 116, 117, 118, 119, 120, 121, 122, 123, 124, 125, 126, 140, 141, 142, 171, 172, 173, 174, 175, 176, 177, 178, 180, 197], [0.0003682, 0.03056, 0.328, 0.7498, 0.8087, 0.2367, 0.05722, 0.09411, 0.07415, 0.03342, 0.002287, 0.401, 0.1011, 0.1124, 0.3822, 0.1963, 0.7364, 0.6209, 0.2736, 0.8087, 0.4893, 0.102, 0.4804, 0.1271, 0.1598, 0.0682, 0.07327, 0.2248, 0.2021, 0.7641, 0.7714, 0.1011, 0.1124, 0.328, 0.7498, 0.2367, 0.401, 0.3822, 0.008932, 0.007506, 0.02389, 0.7498, 0.7498, 0.328, 0.8087, 0.2367, 0.8087, 0.2367, 0.328, 0.002287, 0.002287]): _vg.add([_i], _w, 'REPLACE')
_vg = ob_cube_001.vertex_groups.new(name='UpperArm.L')
for _i, _w in zip([24, 25, 26, 27, 28, 29, 30, 31, 32, 33, 34, 35, 50, 51, 82, 99, 100, 101, 102, 104, 105, 106, 107, 108, 109, 110, 111, 112, 113, 114, 116, 117, 118, 119, 120, 121, 124, 125, 126, 142, 174, 175, 176, 177], [0.1803, 0.5236, 0.8364, 0.7556, 0.06681, 0.2337, 0.3306, 0.3684, 0.04767, 0.1211, 0.08732, 0.1206, 0.0, 0.0, 0.02458, 0.4668, 0.6761, 0.1647, 0.4511, 0.1924, 0.2273, 0.07283, 0.0, 0.2507, 0.05535, 0.0225, 0.0687, 0.07806, 0.02675, 0.02634, 0.1641, 0.5365, 0.1757, 0.178, 0.6823, 0.1772, 0.0, 0.4668, 0.491, 0.006366, 0.0, 0.0, 0.0, 0.0]): _vg.add([_i], _w, 'REPLACE')
_vg = ob_cube_001.vertex_groups.new(name='lowerArm.L')
for _i, _w in zip([24, 25, 26, 27, 28, 29, 30, 31, 32, 33, 34, 35, 36, 37, 38, 39, 40, 42, 99, 100, 101, 102, 120, 121, 125, 126], [0.1413, 0.187, 0.1332, 0.186, 0.628, 0.5716, 0.6412, 0.5789, 0.8472, 0.786, 0.8601, 0.7955, 0.05241, 0.02935, 0.04577, 0.01678, 0.01424, 0.005826, 0.09298, 0.09348, 0.07064, 0.06662, 0.09348, 0.07064, 0.09298, 0.06662]): _vg.add([_i], _w, 'REPLACE')
_vg = ob_cube_001.vertex_groups.new(name='hand.L')
for _i, _w in zip([29, 31, 32, 33, 34, 35, 36, 37, 38, 39, 40, 41, 42, 43, 44, 45, 46, 47], [0.01353, 0.01058, 0.05361, 0.07309, 0.04959, 0.07042, 0.9412, 0.9536, 0.9468, 0.9612, 0.964, 0.9743, 0.9689, 0.9805, 0.9733, 0.9811, 0.977, 0.9934]): _vg.add([_i], _w, 'REPLACE')
_vg = ob_cube_001.vertex_groups.new(name='shoulder.R')
_vg = ob_cube_001.vertex_groups.new(name='UpperArm.R')
_vg = ob_cube_001.vertex_groups.new(name='lowerArm.R')
_vg = ob_cube_001.vertex_groups.new(name='hand.R')
_vg = ob_cube_001.vertex_groups.new(name='Upperleg.L')
for _i, _w in zip([30, 34, 38, 39, 42, 43, 45, 46, 109, 111, 113, 115, 127, 128, 129, 130, 131, 132, 133, 134, 139, 140, 141, 142, 143, 144, 145, 146, 147, 148, 149, 150, 151, 152, 153, 154, 155, 156, 157, 158, 159, 160, 169, 170], [0.0, 0.0, 0.001098, 0.0, 0.003454, 0.0, 2.998e-07, 0.01833, 0.0008573, 0.01558, 0.06503, 0.002214, 0.05771, 0.01563, 0.5002, 0.6267, 0.002626, 0.231, 0.2956, 0.2039, 0.1385, 0.03291, 0.1632, 0.2247, 0.3624, 0.4662, 0.7433, 0.4843, 0.8747, 0.7092, 0.4683, 0.86, 0.4843, 0.4662, 0.2975, 0.2444, 0.4804, 0.4892, 0.06965, 0.06665, 0.1398, 0.1358, 0.7433, 0.3624]): _vg.add([_i], _w, 'REPLACE')
_vg = ob_cube_001.vertex_groups.new(name='lowerLeg.L')
for _i, _w in zip([0, 1, 2, 3, 4, 5, 6, 7, 8, 9, 10, 11, 13, 17, 135, 136, 137, 138, 143, 144, 145, 146, 147, 148, 149, 150, 151, 152, 153, 154, 155, 156, 157, 158, 159, 160, 161, 162, 163, 164, 165, 166, 167, 168, 169, 170], [0.6988, 0.6852, 0.4089, 0.608, 0.4802, 0.4867, 0.2962, 0.0168, 0.4607, 0.4646, 0.07615, 0.02765, 0.2631, 0.0648, 0.6988, 0.6852, 0.4089, 0.608, 0.06607, 0.05755, 0.06006, 0.07456, 0.1151, 0.1321, 0.1491, 0.1201, 0.07456, 0.05755, 0.6964, 0.6941, 0.5027, 0.4999, 0.9222, 0.918, 0.8398, 0.8504, 0.6988, 0.6852, 0.4089, 0.608, 0.7419, 0.8141, 0.8907, 0.8794, 0.06006, 0.06607]): _vg.add([_i], _w, 'REPLACE')
_vg = ob_cube_001.vertex_groups.new(name='Foot.L')
for _i, _w in zip([0, 1, 2, 3, 4, 5, 6, 7, 8, 9, 10, 11, 12, 13, 14, 15, 16, 17, 18, 19, 20, 21, 22, 23, 135, 136, 137, 138, 161, 162, 163, 164, 165, 166, 167, 168], [0.2982, 0.3121, 0.5854, 0.382, 0.5198, 0.5132, 0.6998, 0.9666, 0.5392, 0.5354, 0.9234, 0.9611, 0.9814, 0.7333, 0.9971, 0.9757, 0.993, 0.9343, 0.9986, 0.9904, 0.9975, 0.9894, 0.9996, 0.9978, 0.2982, 0.3121, 0.5854, 0.382, 0.2982, 0.3121, 0.5854, 0.382, 0.2444, 0.1715, 0.1042, 0.1157]): _vg.add([_i], _w, 'REPLACE')
_vg = ob_cube_001.vertex_groups.new(name='Upperleg.R')
_vg = ob_cube_001.vertex_groups.new(name='lowerLeg.R')
_vg = ob_cube_001.vertex_groups.new(name='Foot.R')
_m = ob_cube_001.modifiers.new('Mirror', 'MIRROR')
_m.use_clip = True
_m = ob_cube_001.modifiers.new('Armature', 'ARMATURE')
_m = ob_cube_001.modifiers.new('Armature.001', 'ARMATURE')
_m.object = ob_armature
ob_armature.location = (0.0, 0.0, 0.5624)
ob_armature.show_in_front = True
ob_armature.lineart.crease_threshold = 0.0

# ---- collection membership
col_collection.objects.link(ob_cube)
col_collection.objects.link(ob_light)
col_collection.objects.link(ob_camera)
col_collection.objects.link(ob_cube_001)
col_collection.objects.link(ob_armature)

# ---- scene / render settings (as saved in the file)
scene.camera = ob_camera
scene.frame_start = 1; scene.frame_end = 32; scene.frame_set(1)
scene.render.engine = 'BLENDER_EEVEE_NEXT'
scene.cycles.use_denoising = False
scene.cycles.samples = 128
scene.cycles.sampling_pattern = 'TABULATED_SOBOL'
scene.cycles.use_adaptive_sampling = False
scene.cycles.use_light_tree = False
scene.view_settings.view_transform = 'Filmic'
bpy.context.view_layer.update()
